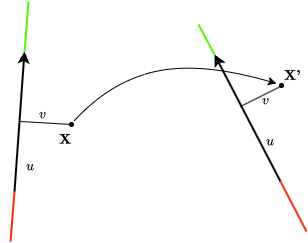

The diagram above was exported from draw.io. Its source (the exported page's mxGraphModel, read from the mxfile embedded in the PNG):
<mxGraphModel dx="574" dy="298" grid="1" gridSize="10" guides="1" tooltips="1" connect="1" arrows="1" fold="1" page="1" pageScale="1" pageWidth="827" pageHeight="1169" math="1" shadow="0">
  <root>
    <mxCell id="0" />
    <mxCell id="1" parent="0" />
    <mxCell id="BV2-qr5xhl1f-mz8nN31-1" value="" style="endArrow=classic;html=1;rounded=0;strokeWidth=2;" parent="1" edge="1">
      <mxGeometry width="50" height="50" relative="1" as="geometry">
        <mxPoint x="144" y="260" as="sourcePoint" />
        <mxPoint x="154" y="120" as="targetPoint" />
      </mxGeometry>
    </mxCell>
    <mxCell id="BV2-qr5xhl1f-mz8nN31-3" value="$$\textbf{X}$$" style="text;html=1;strokeColor=none;fillColor=none;align=center;verticalAlign=middle;whiteSpace=wrap;rounded=0;" parent="1" vertex="1">
      <mxGeometry x="180" y="198" width="30" height="20" as="geometry" />
    </mxCell>
    <mxCell id="BV2-qr5xhl1f-mz8nN31-6" value="" style="endArrow=none;html=1;rounded=0;strokeWidth=2;fillColor=#f8cecc;strokeColor=#F72C0C;" parent="1" edge="1">
      <mxGeometry width="50" height="50" relative="1" as="geometry">
        <mxPoint x="140" y="310" as="sourcePoint" />
        <mxPoint x="144" y="260" as="targetPoint" />
      </mxGeometry>
    </mxCell>
    <mxCell id="BV2-qr5xhl1f-mz8nN31-8" value="" style="endArrow=none;html=1;rounded=0;strokeWidth=2;fillColor=#d5e8d4;strokeColor=#53F502;" parent="1" edge="1">
      <mxGeometry width="50" height="50" relative="1" as="geometry">
        <mxPoint x="154" y="120" as="sourcePoint" />
        <mxPoint x="158" y="70" as="targetPoint" />
      </mxGeometry>
    </mxCell>
    <mxCell id="BV2-qr5xhl1f-mz8nN31-9" value="" style="endArrow=none;html=1;rounded=0;" parent="1" edge="1">
      <mxGeometry width="50" height="50" relative="1" as="geometry">
        <mxPoint x="150" y="190" as="sourcePoint" />
        <mxPoint x="201" y="193" as="targetPoint" />
      </mxGeometry>
    </mxCell>
    <mxCell id="BV2-qr5xhl1f-mz8nN31-10" value="" style="ellipse;whiteSpace=wrap;html=1;aspect=fixed;fillColor=#330000;" parent="1" vertex="1">
      <mxGeometry x="199" y="191" width="4" height="4" as="geometry" />
    </mxCell>
    <mxCell id="BV2-qr5xhl1f-mz8nN31-11" value="" style="endArrow=classic;html=1;rounded=0;strokeWidth=2;" parent="1" edge="1">
      <mxGeometry width="50" height="50" relative="1" as="geometry">
        <mxPoint x="410" y="250" as="sourcePoint" />
        <mxPoint x="344" y="123" as="targetPoint" />
      </mxGeometry>
    </mxCell>
    <mxCell id="BV2-qr5xhl1f-mz8nN31-12" value="$$\textbf{X'}$$" style="text;html=1;strokeColor=none;fillColor=none;align=center;verticalAlign=middle;whiteSpace=wrap;rounded=0;" parent="1" vertex="1">
      <mxGeometry x="407" y="134" width="30" height="20" as="geometry" />
    </mxCell>
    <mxCell id="BV2-qr5xhl1f-mz8nN31-13" value="" style="endArrow=none;html=1;rounded=0;strokeWidth=2;fillColor=#f8cecc;strokeColor=#F72C0C;" parent="1" edge="1">
      <mxGeometry width="50" height="50" relative="1" as="geometry">
        <mxPoint x="436" y="300" as="sourcePoint" />
        <mxPoint x="410" y="250" as="targetPoint" />
      </mxGeometry>
    </mxCell>
    <mxCell id="BV2-qr5xhl1f-mz8nN31-14" value="" style="endArrow=none;html=1;rounded=0;strokeWidth=2;fillColor=#d5e8d4;strokeColor=#53F502;" parent="1" edge="1">
      <mxGeometry width="50" height="50" relative="1" as="geometry">
        <mxPoint x="344" y="123" as="sourcePoint" />
        <mxPoint x="328" y="93" as="targetPoint" />
      </mxGeometry>
    </mxCell>
    <mxCell id="BV2-qr5xhl1f-mz8nN31-16" value="" style="ellipse;whiteSpace=wrap;html=1;aspect=fixed;fillColor=#330000;" parent="1" vertex="1">
      <mxGeometry x="409" y="152" width="4" height="4" as="geometry" />
    </mxCell>
    <mxCell id="BV2-qr5xhl1f-mz8nN31-24" value="" style="curved=1;endArrow=classic;html=1;rounded=0;" parent="1" edge="1">
      <mxGeometry width="50" height="50" relative="1" as="geometry">
        <mxPoint x="204" y="189" as="sourcePoint" />
        <mxPoint x="406" y="152" as="targetPoint" />
        <Array as="points">
          <mxPoint x="240" y="150" />
          <mxPoint x="330" y="130" />
        </Array>
      </mxGeometry>
    </mxCell>
    <mxCell id="BV2-qr5xhl1f-mz8nN31-25" value="$$v$$" style="text;html=1;align=center;verticalAlign=middle;resizable=0;points=[];autosize=1;strokeColor=none;fillColor=none;" parent="1" vertex="1">
      <mxGeometry x="142" y="168" width="60" height="30" as="geometry" />
    </mxCell>
    <mxCell id="BV2-qr5xhl1f-mz8nN31-26" value="$$v$$" style="text;html=1;align=center;verticalAlign=middle;resizable=0;points=[];autosize=1;strokeColor=none;fillColor=none;" parent="1" vertex="1">
      <mxGeometry x="365" y="154" width="60" height="30" as="geometry" />
    </mxCell>
    <mxCell id="BV2-qr5xhl1f-mz8nN31-27" value="$$u$$" style="text;html=1;align=center;verticalAlign=middle;resizable=0;points=[];autosize=1;strokeColor=none;fillColor=none;" parent="1" vertex="1">
      <mxGeometry x="370" y="195" width="60" height="30" as="geometry" />
    </mxCell>
    <mxCell id="BV2-qr5xhl1f-mz8nN31-28" value="$$u$$" style="text;html=1;align=center;verticalAlign=middle;resizable=0;points=[];autosize=1;strokeColor=none;fillColor=none;" parent="1" vertex="1">
      <mxGeometry x="130" y="220" width="60" height="30" as="geometry" />
    </mxCell>
    <mxCell id="s_gA1B6ARuk5U_Qyjxja-3" value="" style="endArrow=none;html=1;rounded=0;" edge="1" parent="1">
      <mxGeometry width="50" height="50" relative="1" as="geometry">
        <mxPoint x="370" y="175" as="sourcePoint" />
        <mxPoint x="410" y="155" as="targetPoint" />
      </mxGeometry>
    </mxCell>
  </root>
</mxGraphModel>